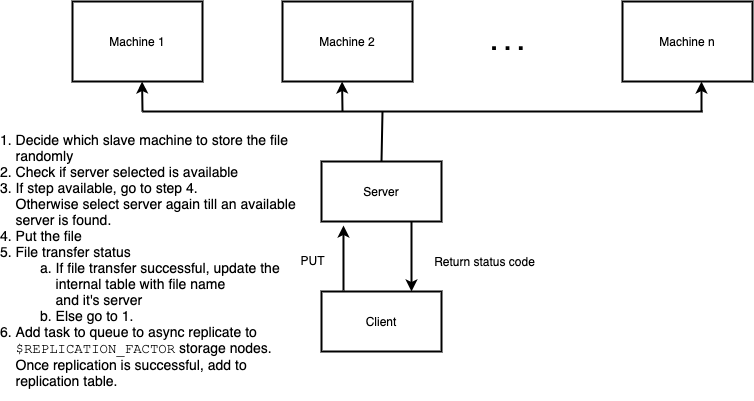

The diagram above was exported from draw.io. Its source (the exported page's mxGraphModel, read from the mxfile embedded in the PNG):
<mxGraphModel dx="1186" dy="653" grid="1" gridSize="10" guides="1" tooltips="1" connect="1" arrows="1" fold="1" page="1" pageScale="1" pageWidth="827" pageHeight="1169" math="0" shadow="0">
  <root>
    <mxCell id="0" />
    <mxCell id="1" parent="0" />
    <mxCell id="LQhhsIygKhNBnO0W4e6k-12" value="&lt;span&gt;1. Decide which slave machine to store the file &lt;br&gt;&amp;nbsp; &amp;nbsp; randomly&lt;br&gt;&lt;/span&gt;2. Check if server selected is available&lt;br&gt;3. If step available, go to step 4. &lt;br&gt;&amp;nbsp; &amp;nbsp; Otherwise select server again till an available&lt;br&gt;&amp;nbsp; &amp;nbsp; server is found.&lt;br&gt;&lt;span&gt;4. Put the file&lt;/span&gt;&lt;br&gt;&lt;span&gt;5. File transfer status&lt;br&gt;&lt;/span&gt;&lt;blockquote style=&quot;margin: 0px 0px 0px 40px ; border: none ; padding: 0px&quot;&gt;a. If file transfer successful, update the&amp;nbsp;&lt;/blockquote&gt;&lt;blockquote style=&quot;margin: 0px 0px 0px 40px ; border: none ; padding: 0px&quot;&gt;&amp;nbsp; &amp;nbsp; internal table with file name&lt;/blockquote&gt;&lt;blockquote style=&quot;margin: 0px 0px 0px 40px ; border: none ; padding: 0px&quot;&gt;&amp;nbsp; &amp;nbsp;&amp;nbsp;and it's server&lt;/blockquote&gt;&lt;blockquote style=&quot;margin: 0px 0px 0px 40px ; border: none ; padding: 0px&quot;&gt;b. Else go to 1.&lt;/blockquote&gt;6. Add task to queue to async replicate to&lt;br&gt;&amp;nbsp; &amp;nbsp; &lt;font face=&quot;Courier New&quot;&gt;$REPLICATION_FACTOR&lt;/font&gt; storage nodes.&lt;br&gt;&amp;nbsp; &amp;nbsp; Once replication is successful, add to&lt;br&gt;&amp;nbsp; &amp;nbsp; replication table." style="text;html=1;align=left;verticalAlign=middle;resizable=0;points=[];autosize=1;fontSize=14;overflow=width;fillColor=none;" parent="1" vertex="1">
      <mxGeometry x="18" y="309" width="310" height="280" as="geometry" />
    </mxCell>
    <mxCell id="LQhhsIygKhNBnO0W4e6k-6" value="Client" style="rounded=0;whiteSpace=wrap;html=1;strokeWidth=2;" parent="1" vertex="1">
      <mxGeometry x="339" y="480" width="120" height="60" as="geometry" />
    </mxCell>
    <mxCell id="LQhhsIygKhNBnO0W4e6k-7" value="Server" style="rounded=0;whiteSpace=wrap;html=1;strokeWidth=2;" parent="1" vertex="1">
      <mxGeometry x="339" y="350" width="120" height="60" as="geometry" />
    </mxCell>
    <mxCell id="LQhhsIygKhNBnO0W4e6k-1" value="Machine n" style="rounded=0;whiteSpace=wrap;html=1;strokeWidth=2;" parent="1" vertex="1">
      <mxGeometry x="640" y="190" width="130" height="80" as="geometry" />
    </mxCell>
    <mxCell id="LQhhsIygKhNBnO0W4e6k-3" value="Machine 2" style="rounded=0;whiteSpace=wrap;html=1;strokeWidth=2;" parent="1" vertex="1">
      <mxGeometry x="300" y="190" width="130" height="80" as="geometry" />
    </mxCell>
    <mxCell id="LQhhsIygKhNBnO0W4e6k-4" value="Machine 1" style="rounded=0;whiteSpace=wrap;html=1;strokeWidth=2;" parent="1" vertex="1">
      <mxGeometry x="90" y="190" width="130" height="80" as="geometry" />
    </mxCell>
    <mxCell id="LQhhsIygKhNBnO0W4e6k-8" value="&lt;h1&gt;&lt;b&gt;. . .&lt;/b&gt;&lt;/h1&gt;" style="text;html=1;align=center;verticalAlign=middle;resizable=0;points=[];autosize=1;" parent="1" vertex="1">
      <mxGeometry x="500" y="205" width="50" height="50" as="geometry" />
    </mxCell>
    <mxCell id="LQhhsIygKhNBnO0W4e6k-10" value="" style="endArrow=classic;html=1;strokeWidth=2;entryX=0.183;entryY=1.067;entryDx=0;entryDy=0;entryPerimeter=0;" parent="1" target="LQhhsIygKhNBnO0W4e6k-7" edge="1">
      <mxGeometry width="50" height="50" relative="1" as="geometry">
        <mxPoint x="361" y="479" as="sourcePoint" />
        <mxPoint x="440" y="480" as="targetPoint" />
      </mxGeometry>
    </mxCell>
    <mxCell id="LQhhsIygKhNBnO0W4e6k-11" value="PUT" style="text;html=1;align=center;verticalAlign=middle;resizable=0;points=[];autosize=1;" parent="1" vertex="1">
      <mxGeometry x="310" y="439" width="40" height="20" as="geometry" />
    </mxCell>
    <mxCell id="LQhhsIygKhNBnO0W4e6k-14" value="" style="endArrow=none;html=1;fontSize=14;strokeWidth=2;" parent="1" edge="1">
      <mxGeometry width="50" height="50" relative="1" as="geometry">
        <mxPoint x="160" y="300" as="sourcePoint" />
        <mxPoint x="720" y="300" as="targetPoint" />
      </mxGeometry>
    </mxCell>
    <mxCell id="LQhhsIygKhNBnO0W4e6k-15" value="" style="endArrow=classic;html=1;fontSize=14;strokeWidth=2;" parent="1" edge="1">
      <mxGeometry width="50" height="50" relative="1" as="geometry">
        <mxPoint x="160" y="300" as="sourcePoint" />
        <mxPoint x="159.57142857142856" y="270" as="targetPoint" />
      </mxGeometry>
    </mxCell>
    <mxCell id="LQhhsIygKhNBnO0W4e6k-17" value="" style="endArrow=classic;html=1;fontSize=14;strokeWidth=2;" parent="1" edge="1">
      <mxGeometry width="50" height="50" relative="1" as="geometry">
        <mxPoint x="360" y="300" as="sourcePoint" />
        <mxPoint x="359.57142857142856" y="270" as="targetPoint" />
      </mxGeometry>
    </mxCell>
    <mxCell id="LQhhsIygKhNBnO0W4e6k-18" value="" style="endArrow=classic;html=1;fontSize=14;strokeWidth=2;" parent="1" edge="1">
      <mxGeometry width="50" height="50" relative="1" as="geometry">
        <mxPoint x="719" y="300" as="sourcePoint" />
        <mxPoint x="719" y="270" as="targetPoint" />
      </mxGeometry>
    </mxCell>
    <mxCell id="LQhhsIygKhNBnO0W4e6k-19" value="" style="endArrow=none;html=1;fontSize=14;exitX=0.5;exitY=0;exitDx=0;exitDy=0;strokeWidth=2;" parent="1" source="LQhhsIygKhNBnO0W4e6k-7" edge="1">
      <mxGeometry width="50" height="50" relative="1" as="geometry">
        <mxPoint x="360" y="400" as="sourcePoint" />
        <mxPoint x="400" y="300" as="targetPoint" />
      </mxGeometry>
    </mxCell>
    <mxCell id="LQhhsIygKhNBnO0W4e6k-22" value="" style="endArrow=classic;html=1;strokeWidth=2;fontSize=14;exitX=0.75;exitY=1;exitDx=0;exitDy=0;entryX=0.75;entryY=0;entryDx=0;entryDy=0;" parent="1" source="LQhhsIygKhNBnO0W4e6k-7" target="LQhhsIygKhNBnO0W4e6k-6" edge="1">
      <mxGeometry width="50" height="50" relative="1" as="geometry">
        <mxPoint x="470" y="460" as="sourcePoint" />
        <mxPoint x="520" y="410" as="targetPoint" />
      </mxGeometry>
    </mxCell>
    <mxCell id="LQhhsIygKhNBnO0W4e6k-23" value="&lt;font style=&quot;font-size: 12px&quot;&gt;Return status code&lt;/font&gt;" style="text;html=1;align=center;verticalAlign=middle;resizable=0;points=[];autosize=1;fontSize=14;" parent="1" vertex="1">
      <mxGeometry x="442" y="439" width="120" height="20" as="geometry" />
    </mxCell>
  </root>
</mxGraphModel>